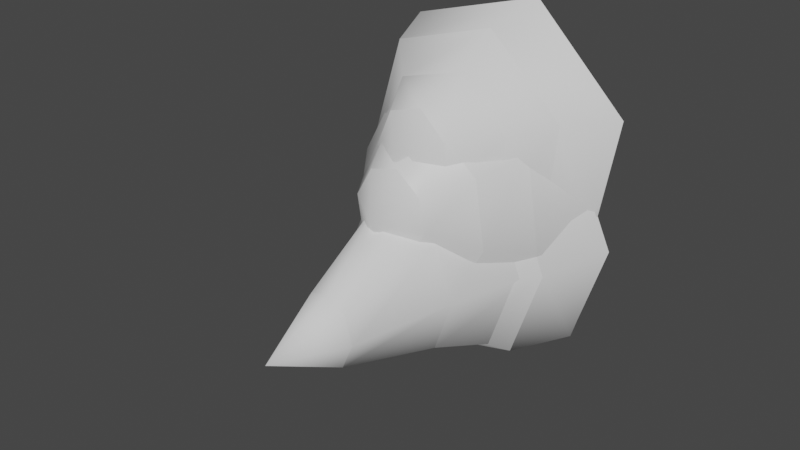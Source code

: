 # Source: fe_detail_02-05-fix.blend  (saved by Blender 3.0.42; exported with 4.5.12 LTS)
import bpy
from mathutils import Matrix  # noqa: F401  (used for matrix-valued properties, if any)

bpy.ops.wm.read_factory_settings(use_empty=True)
scene = bpy.context.scene
scene.name = 'Scene'

# ---- materials (node trees are filled in below, after node groups)
mat_material_001 = bpy.data.materials.new('Material.001')
mat_material_001.use_transparent_shadow = False

# ---- material node trees
mat_material_001.use_nodes = True; mat_material_001.node_tree.nodes.clear()
_N = mat_material_001.node_tree.nodes; _L = mat_material_001.node_tree.links
n0 = _N.new('ShaderNodeBsdfPrincipled'); n0.name = 'Principled BSDF'; n0.location = (10, 300)
n0.distribution = 'GGX'
n0.subsurface_method = 'RANDOM_WALK_SKIN'
n0.inputs[3].default_value = 1.45
n0.inputs[27].default_value = (0.0, 0.0, 0.0, 1.0)
n0.inputs[28].default_value = 1.0
n1 = _N.new('ShaderNodeOutputMaterial'); n1.name = 'Material Output'; n1.location = (300, 300)
_L.new(n0.outputs[0], n1.inputs[0])
n1.is_active_output = True

# ---- world
world_world = bpy.data.worlds.new('World'); scene.world = world_world
world_world.use_nodes = True; world_world.node_tree.nodes.clear()
_N = world_world.node_tree.nodes; _L = world_world.node_tree.links
n0 = _N.new('ShaderNodeOutputWorld'); n0.name = 'World Output'; n0.location = (300, 300)
n1 = _N.new('ShaderNodeBackground'); n1.name = 'Background'; n1.location = (10, 300)
n1.inputs[0].default_value = (0.05088, 0.05088, 0.05088, 1.0)
_L.new(n1.outputs[0], n0.inputs[0])
n0.is_active_output = True
world_world.color = (0.05088, 0.05088, 0.05088)
world_world.use_sun_shadow = False
world_world.sun_shadow_jitter_overblur = 0.0

# ---- meshes
me_0x0770df8c_gmdl = bpy.data.meshes.new('0x0770DF8C.gmdl')
me_0x0770df8c_gmdl.from_pydata([(0.009922, -0.4014, 0.07593), (0.06006, -0.3345, -0.02257), (0.09974, -0.3334, 0.05282), (-0.009977, -0.3363, -0.04026), (-0.06936, -0.3378, 0.01012), (-0.08329, -0.3382, 0.0962), (-0.04361, -0.3371, 0.1676), (0.02643, -0.3353, 0.1853), (0.08581, -0.3338, 0.1355), (0.06006, -0.3345, -0.02257), (0.1081, -0.2305, -0.1408), (0.1815, -0.2293, -0.001521), (0.09974, -0.3334, 0.05282), (-0.009977, -0.3363, -0.04026), (-0.02132, -0.2327, -0.1735), (-0.06936, -0.3378, 0.01012), (-0.1311, -0.2345, -0.08043), (-0.08329, -0.3382, 0.0962), (-0.1568, -0.2349, 0.08389), (-0.04361, -0.3371, 0.1676), (-0.08348, -0.2337, 0.2232), (0.02643, -0.3353, 0.1853), (0.04597, -0.2316, 0.2559), (0.08581, -0.3338, 0.1355), (0.1557, -0.2298, 0.1628), (0.1081, -0.2305, -0.1408), (0.1303, -0.1021, -0.251), (0.2382, -0.1012, -0.04608), (0.1815, -0.2293, -0.001521), (-0.02132, -0.2327, -0.1735), (-0.06007, -0.1036, -0.299), (-0.1311, -0.2345, -0.08043), (-0.2215, -0.1049, -0.1621), (-0.1568, -0.2349, 0.08389), (-0.2594, -0.1052, 0.07954), (-0.08348, -0.2337, 0.2232), (-0.1515, -0.1043, 0.2844), (0.04597, -0.2316, 0.2559), (0.0389, -0.1028, 0.3325), (0.1557, -0.2298, 0.1628), (0.2003, -0.1015, 0.1956), (0.2891, 0.06623, -0.07299), (0.1638, 0.06623, -0.3111), (0.03694, 0.1702, -0.2357), (0.1857, 0.1702, 0.04688), (-0.05751, 0.06623, -0.367), (-0.2451, 0.06623, -0.2079), (-0.1857, 0.1702, -0.04688), (-0.2891, 0.06623, 0.07299), (-0.1638, 0.06623, 0.3111), (-0.03694, 0.1702, 0.2357), (0.05751, 0.06623, 0.367), (0.2451, 0.06623, 0.2079), (2.269e-06, 0.2183, 4.712e-07), (0.1303, -0.1021, -0.251), (0.1638, 0.06623, -0.3111), (0.2891, 0.06623, -0.07299), (0.2382, -0.1012, -0.04608), (-0.06007, -0.1036, -0.299), (-0.05751, 0.06623, -0.367), (-0.2215, -0.1049, -0.1621), (-0.2451, 0.06623, -0.2079), (-0.2594, -0.1052, 0.07954), (-0.2891, 0.06623, 0.07299), (-0.1515, -0.1043, 0.2844), (-0.1638, 0.06623, 0.3111), (0.0389, -0.1028, 0.3325), (0.05751, 0.06623, 0.367), (0.2003, -0.1015, 0.1956), (0.2451, 0.06623, 0.2079)], [], [(0, 1, 2), (0, 3, 1), (0, 4, 3), (0, 5, 4), (0, 6, 5), (0, 7, 6), (0, 8, 7), (0, 2, 8), (10, 11, 9), (9, 11, 12), (14, 10, 13), (13, 10, 9), (14, 13, 16), (15, 16, 13), (16, 15, 18), (17, 18, 15), (18, 17, 20), (19, 20, 17), (22, 20, 21), (21, 20, 19), (24, 22, 23), (23, 22, 21), (11, 24, 12), (12, 24, 23), (26, 27, 25), (25, 27, 28), (30, 26, 29), (29, 26, 25), (30, 29, 32), (31, 32, 29), (32, 31, 34), (33, 34, 31), (34, 33, 36), (35, 36, 33), (36, 35, 38), (37, 38, 35), (38, 37, 40), (39, 40, 37), (27, 40, 28), (28, 40, 39), (43, 44, 42), (41, 42, 44), (42, 45, 43), (43, 45, 47), (45, 46, 47), (46, 48, 47), (50, 47, 49), (48, 49, 47), (49, 51, 50), (50, 51, 44), (51, 52, 44), (52, 41, 44), (44, 43, 53), (43, 47, 53), (47, 50, 53), (50, 44, 53), (56, 57, 55), (54, 55, 57), (59, 55, 58), (58, 55, 54), (61, 59, 60), (60, 59, 58), (63, 61, 62), (62, 61, 60), (65, 63, 64), (64, 63, 62), (65, 64, 67), (66, 67, 64), (67, 66, 69), (68, 69, 66), (69, 68, 56), (57, 56, 68)])
me_0x0770df8c_gmdl.polygons.foreach_set('use_smooth', [True] * 72)
_uv = me_0x0770df8c_gmdl.uv_layers.new(name='UVMap')
_uv.uv.foreach_set('vector', [0.4037, 0.5168, 0.4736, 0.4596, 0.4201, 0.4159, 0.4037, 0.5168, 0.4862, 0.5369, 0.4736, 0.4596, 0.4037, 0.5168, 0.4504, 0.6024, 0.4862, 0.5369, 0.4037, 0.5168, 0.3894, 0.6178, 0.4504, 0.6024, 0.4037, 0.5168, 0.3387, 0.574, 0.3894, 0.6178, 0.4037, 0.5168, 0.3261, 0.4967, 0.3387, 0.574, 0.4037, 0.5168, 0.3615, 0.4312, 0.3261, 0.4967, 0.4037, 0.5168, 0.4201, 0.4159, 0.3615, 0.4312, 0.5541, 0.3986, 0.4469, 0.3109, 0.4736, 0.4596, 0.4736, 0.4596, 0.4469, 0.3109, 0.4201, 0.4159, 0.5792, 0.5534, 0.5541, 0.3986, 0.4862, 0.5369, 0.4862, 0.5369, 0.5541, 0.3986, 0.4736, 0.4596, 0.5792, 0.5534, 0.4862, 0.5369, 0.5076, 0.6846, 0.4504, 0.6024, 0.5076, 0.6846, 0.4862, 0.5369, 0.5076, 0.6846, 0.4504, 0.6024, 0.3812, 0.7154, 0.3894, 0.6178, 0.3812, 0.7154, 0.4504, 0.6024, 0.3812, 0.7154, 0.3894, 0.6178, 0.2741, 0.6277, 0.3387, 0.574, 0.2741, 0.6277, 0.3894, 0.6178, 0.2489, 0.4729, 0.2741, 0.6277, 0.3261, 0.4967, 0.3261, 0.4967, 0.2741, 0.6277, 0.3387, 0.574, 0.3205, 0.3417, 0.2489, 0.4729, 0.3615, 0.4312, 0.3615, 0.4312, 0.2489, 0.4729, 0.3261, 0.4967, 0.4469, 0.3109, 0.3205, 0.3417, 0.4201, 0.4159, 0.4201, 0.4159, 0.3205, 0.3417, 0.3615, 0.4312, 0.6253, 0.3311, 0.4605, 0.1962, 0.5541, 0.3986, 0.5541, 0.3986, 0.4605, 0.1962, 0.4469, 0.3109, 0.664, 0.5692, 0.6253, 0.3311, 0.5792, 0.5534, 0.5792, 0.5534, 0.6253, 0.3311, 0.5541, 0.3986, 0.664, 0.5692, 0.5792, 0.5534, 0.5539, 0.7711, 0.5076, 0.6846, 0.5539, 0.7711, 0.5792, 0.5534, 0.5539, 0.7711, 0.5076, 0.6846, 0.3594, 0.8184, 0.3812, 0.7154, 0.3594, 0.8184, 0.5076, 0.6846, 0.3594, 0.8184, 0.3812, 0.7154, 0.1946, 0.6835, 0.2741, 0.6277, 0.1946, 0.6835, 0.3812, 0.7154, 0.1946, 0.6835, 0.2741, 0.6277, 0.1559, 0.4454, 0.2489, 0.4729, 0.1559, 0.4454, 0.2741, 0.6277, 0.1559, 0.4454, 0.2489, 0.4729, 0.2661, 0.2436, 0.3205, 0.3417, 0.2661, 0.2436, 0.2489, 0.4729, 0.4605, 0.1962, 0.2661, 0.2436, 0.4469, 0.3109, 0.4469, 0.3109, 0.2661, 0.2436, 0.3205, 0.3417, 0.8868, 0.2616, 0.9342, 0.1528, 0.9243, 0.2839, 0.962, 0.1974, 0.9243, 0.2839, 0.9342, 0.1528, 0.9243, 0.2839, 0.8577, 0.3042, 0.8868, 0.2616, 0.8868, 0.2616, 0.8577, 0.3042, 0.8157, 0.1889, 0.8577, 0.3042, 0.8012, 0.2464, 0.8157, 0.1889, 0.8012, 0.2464, 0.7879, 0.1444, 0.8157, 0.1889, 0.8632, 0.08018, 0.8157, 0.1889, 0.8257, 0.05788, 0.7879, 0.1444, 0.8257, 0.05788, 0.8157, 0.1889, 0.8257, 0.05788, 0.8923, 0.03759, 0.8632, 0.08018, 0.8632, 0.08018, 0.8923, 0.03759, 0.9342, 0.1528, 0.8923, 0.03759, 0.9488, 0.09538, 0.9342, 0.1528, 0.9488, 0.09538, 0.962, 0.1974, 0.9342, 0.1528, 0.9342, 0.1528, 0.8868, 0.2616, 0.875, 0.1709, 0.8868, 0.2616, 0.8157, 0.1889, 0.875, 0.1709, 0.8157, 0.1889, 0.8632, 0.08018, 0.875, 0.1709, 0.8632, 0.08018, 0.9342, 0.1528, 0.875, 0.1709, 0.4822, 0.06762, 0.4605, 0.1962, 0.7144, 0.2576, 0.6253, 0.3311, 0.7144, 0.2576, 0.4605, 0.1962, 0.7689, 0.593, 0.7144, 0.2576, 0.664, 0.5692, 0.664, 0.5692, 0.7144, 0.2576, 0.6253, 0.3311, 0.6138, 0.8774, 0.7689, 0.593, 0.5539, 0.7711, 0.5539, 0.7711, 0.7689, 0.593, 0.664, 0.5692, 0.3399, 0.9441, 0.6138, 0.8774, 0.3594, 0.8184, 0.3594, 0.8184, 0.6138, 0.8774, 0.5539, 0.7711, 0.1077, 0.7541, 0.3399, 0.9441, 0.1946, 0.6835, 0.1946, 0.6835, 0.3399, 0.9441, 0.3594, 0.8184, 0.1077, 0.7541, 0.1946, 0.6835, 0.05323, 0.4187, 0.1559, 0.4454, 0.05323, 0.4187, 0.1946, 0.6835, 0.05323, 0.4187, 0.1559, 0.4454, 0.2084, 0.1343, 0.2661, 0.2436, 0.2084, 0.1343, 0.1559, 0.4454, 0.2084, 0.1343, 0.2661, 0.2436, 0.4822, 0.06762, 0.4605, 0.1962, 0.4822, 0.06762, 0.2661, 0.2436])
me_0x0770df8c_gmdl.materials.append(mat_material_001)
me_0x0770df8c_gmdl.use_remesh_fix_poles = True
me_0x0770df8c_gmdl.use_remesh_preserve_attributes = False
me_0x0770df8c_gmdl.update()
me_fe_crystalm1_lt3_gmdl_002 = bpy.data.meshes.new('FE_crystalM1_Lt3.gmdl.002')
me_fe_crystalm1_lt3_gmdl_002.from_pydata([(0.01284, -0.7258, -0.111), (0.05416, -0.546, -0.1911), (0.08197, -0.5453, -0.127), (-0.008328, -0.5476, -0.2091), (-0.05762, -0.5489, -0.1617), (-0.06165, -0.549, -0.09284), (-0.02778, -0.5481, -0.03851), (0.02056, -0.5469, -0.0266), (0.06453, -0.5458, -0.06234), (0.05416, -0.546, -0.1911), (0.1138, -0.3079, -0.2373), (0.159, -0.3071, -0.1056), (0.08197, -0.5453, -0.127), (-0.008328, -0.5476, -0.2091), (-0.02266, -0.3101, -0.2741), (-0.05762, -0.5489, -0.1617), (-0.1254, -0.3118, -0.1782), (-0.06165, -0.549, -0.09284), (-0.12, -0.3117, -0.03396), (-0.02778, -0.5481, -0.03851), (-0.05117, -0.3106, 0.07392), (0.02056, -0.5469, -0.0266), (0.03059, -0.3092, 0.0962), (0.06453, -0.5458, -0.06234), (0.1112, -0.3079, 0.0295), (0.1138, -0.3079, -0.2373), (0.1681, -0.1019, -0.304), (0.2393, -0.1014, -0.0895), (0.159, -0.3071, -0.1056), (-0.02266, -0.3101, -0.2741), (-0.08443, -0.1039, -0.3631), (-0.1254, -0.3118, -0.1782), (-0.2613, -0.1053, -0.2042), (-0.12, -0.3117, -0.03396), (-0.2217, -0.105, 0.0294), (-0.05117, -0.3106, 0.07392), (-0.09614, -0.104, 0.2071), (0.03059, -0.3092, 0.0962), (0.02325, -0.1031, 0.2383), (0.1112, -0.3079, 0.0295), (0.1464, -0.1021, 0.1316), (0.322, 0.06623, -0.07461), (0.2431, 0.06623, -0.3381), (0.04814, 0.1702, -0.2671), (0.1797, 0.1702, 0.04114), (-0.09037, 0.06623, -0.4189), (-0.3244, 0.06623, -0.2172), (-0.1991, 0.1702, -0.05407), (-0.2652, 0.06623, 0.07191), (-0.1061, 0.06623, 0.2931), (-0.0288, 0.1702, 0.2148), (0.03363, 0.06623, 0.3323), (0.1874, 0.06623, 0.2017), (2.269e-06, 0.2183, 4.712e-07), (0.1681, -0.1019, -0.304), (0.2431, 0.06623, -0.3381), (0.322, 0.06623, -0.07461), (0.2393, -0.1014, -0.0895), (-0.08443, -0.1039, -0.3631), (-0.09037, 0.06623, -0.4189), (-0.2613, -0.1053, -0.2042), (-0.3244, 0.06623, -0.2172), (-0.2217, -0.105, 0.0294), (-0.2652, 0.06623, 0.07191), (-0.09614, -0.104, 0.2071), (-0.1061, 0.06623, 0.2931), (0.02325, -0.1031, 0.2383), (0.03363, 0.06623, 0.3323), (0.1464, -0.1021, 0.1316), (0.1874, 0.06623, 0.2017)], [], [(0, 1, 2), (0, 3, 1), (0, 4, 3), (0, 5, 4), (0, 6, 5), (0, 7, 6), (0, 8, 7), (0, 2, 8), (10, 11, 9), (9, 11, 12), (14, 10, 13), (13, 10, 9), (14, 13, 16), (15, 16, 13), (16, 15, 18), (17, 18, 15), (18, 17, 20), (19, 20, 17), (22, 20, 21), (21, 20, 19), (24, 22, 23), (23, 22, 21), (11, 24, 12), (12, 24, 23), (26, 27, 25), (25, 27, 28), (30, 26, 29), (29, 26, 25), (30, 29, 32), (31, 32, 29), (32, 31, 34), (33, 34, 31), (34, 33, 36), (35, 36, 33), (36, 35, 38), (37, 38, 35), (38, 37, 40), (39, 40, 37), (27, 40, 28), (28, 40, 39), (43, 44, 42), (41, 42, 44), (42, 45, 43), (43, 45, 47), (45, 46, 47), (46, 48, 47), (50, 47, 49), (48, 49, 47), (49, 51, 50), (50, 51, 44), (51, 52, 44), (52, 41, 44), (44, 43, 53), (43, 47, 53), (47, 50, 53), (50, 44, 53), (56, 57, 55), (54, 55, 57), (59, 55, 58), (58, 55, 54), (61, 59, 60), (60, 59, 58), (63, 61, 62), (62, 61, 60), (65, 63, 64), (64, 63, 62), (65, 64, 67), (66, 67, 64), (67, 66, 69), (68, 69, 66), (69, 68, 56), (57, 56, 68)])
me_fe_crystalm1_lt3_gmdl_002.polygons.foreach_set('use_smooth', [True] * 72)
_uv = me_fe_crystalm1_lt3_gmdl_002.uv_layers.new(name='UVMap')
_uv.uv.foreach_set('vector', [0.7331, -0.7183, 0.7348, -0.7197, 0.7335, -0.7208, 0.7331, -0.7183, 0.7351, -0.7178, 0.7348, -0.7197, 0.7331, -0.7183, 0.7343, -0.7162, 0.7351, -0.7178, 0.7331, -0.7183, 0.7328, -0.7159, 0.7343, -0.7162, 0.7331, -0.7183, 0.7315, -0.7169, 0.7328, -0.7159, 0.7331, -0.7183, 0.7312, -0.7188, 0.7315, -0.7169, 0.7331, -0.7183, 0.7321, -0.7204, 0.7312, -0.7188, 0.7331, -0.7183, 0.7335, -0.7208, 0.7321, -0.7204, 0.7368, -0.7212, 0.7342, -0.7233, 0.7348, -0.7197, 0.7348, -0.7197, 0.7342, -0.7233, 0.7335, -0.7208, 0.7374, -0.7174, 0.7368, -0.7212, 0.7351, -0.7178, 0.7351, -0.7178, 0.7368, -0.7212, 0.7348, -0.7197, 0.7374, -0.7174, 0.7351, -0.7178, 0.7357, -0.7142, 0.7343, -0.7162, 0.7357, -0.7142, 0.7351, -0.7178, 0.7357, -0.7142, 0.7343, -0.7162, 0.7326, -0.7135, 0.7328, -0.7159, 0.7326, -0.7135, 0.7343, -0.7162, 0.7326, -0.7135, 0.7328, -0.7159, 0.73, -0.7156, 0.7315, -0.7169, 0.73, -0.7156, 0.7328, -0.7159, 0.7294, -0.7194, 0.73, -0.7156, 0.7312, -0.7188, 0.7312, -0.7188, 0.73, -0.7156, 0.7315, -0.7169, 0.7311, -0.7226, 0.7294, -0.7194, 0.7321, -0.7204, 0.7321, -0.7204, 0.7294, -0.7194, 0.7312, -0.7188, 0.7342, -0.7233, 0.7311, -0.7226, 0.7335, -0.7208, 0.7335, -0.7208, 0.7311, -0.7226, 0.7321, -0.7204, 0.7385, -0.7228, 0.7345, -0.7261, 0.7368, -0.7212, 0.7368, -0.7212, 0.7345, -0.7261, 0.7342, -0.7233, 0.7395, -0.717, 0.7385, -0.7228, 0.7374, -0.7174, 0.7374, -0.7174, 0.7385, -0.7228, 0.7368, -0.7212, 0.7395, -0.717, 0.7374, -0.7174, 0.7368, -0.7121, 0.7357, -0.7142, 0.7368, -0.7121, 0.7374, -0.7174, 0.7368, -0.7121, 0.7357, -0.7142, 0.7321, -0.711, 0.7326, -0.7135, 0.7321, -0.711, 0.7357, -0.7142, 0.7321, -0.711, 0.7326, -0.7135, 0.728, -0.7143, 0.73, -0.7156, 0.728, -0.7143, 0.7326, -0.7135, 0.728, -0.7143, 0.73, -0.7156, 0.7271, -0.72, 0.7294, -0.7194, 0.7271, -0.72, 0.73, -0.7156, 0.7271, -0.72, 0.7294, -0.7194, 0.7298, -0.7249, 0.7311, -0.7226, 0.7298, -0.7249, 0.7294, -0.7194, 0.7345, -0.7261, 0.7298, -0.7249, 0.7342, -0.7233, 0.7342, -0.7233, 0.7298, -0.7249, 0.7311, -0.7226, 0.7449, -0.7245, 0.746, -0.7271, 0.7458, -0.724, 0.7467, -0.7261, 0.7458, -0.724, 0.746, -0.7271, 0.7458, -0.724, 0.7442, -0.7235, 0.7449, -0.7245, 0.7449, -0.7245, 0.7442, -0.7235, 0.7431, -0.7263, 0.7442, -0.7235, 0.7428, -0.7249, 0.7431, -0.7263, 0.7428, -0.7249, 0.7425, -0.7274, 0.7431, -0.7263, 0.7443, -0.7289, 0.7431, -0.7263, 0.7434, -0.7295, 0.7425, -0.7274, 0.7434, -0.7295, 0.7431, -0.7263, 0.7434, -0.7295, 0.745, -0.7299, 0.7443, -0.7289, 0.7443, -0.7289, 0.745, -0.7299, 0.746, -0.7271, 0.745, -0.7299, 0.7464, -0.7285, 0.746, -0.7271, 0.7464, -0.7285, 0.7467, -0.7261, 0.746, -0.7271, 0.746, -0.7271, 0.7449, -0.7245, 0.7446, -0.7267, 0.7449, -0.7245, 0.7431, -0.7263, 0.7446, -0.7267, 0.7431, -0.7263, 0.7443, -0.7289, 0.7446, -0.7267, 0.7443, -0.7289, 0.746, -0.7271, 0.7446, -0.7267, 0.735, -0.7292, 0.7345, -0.7261, 0.7407, -0.7246, 0.7385, -0.7228, 0.7407, -0.7246, 0.7345, -0.7261, 0.742, -0.7165, 0.7407, -0.7246, 0.7395, -0.717, 0.7395, -0.717, 0.7407, -0.7246, 0.7385, -0.7228, 0.7382, -0.7095, 0.742, -0.7165, 0.7368, -0.7121, 0.7368, -0.7121, 0.742, -0.7165, 0.7395, -0.717, 0.7316, -0.7079, 0.7382, -0.7095, 0.7321, -0.711, 0.7321, -0.711, 0.7382, -0.7095, 0.7368, -0.7121, 0.7259, -0.7125, 0.7316, -0.7079, 0.728, -0.7143, 0.728, -0.7143, 0.7316, -0.7079, 0.7321, -0.711, 0.7259, -0.7125, 0.728, -0.7143, 0.7246, -0.7207, 0.7271, -0.72, 0.7246, -0.7207, 0.728, -0.7143, 0.7246, -0.7207, 0.7271, -0.72, 0.7284, -0.7276, 0.7298, -0.7249, 0.7284, -0.7276, 0.7271, -0.72, 0.7284, -0.7276, 0.7298, -0.7249, 0.735, -0.7292, 0.7345, -0.7261, 0.735, -0.7292, 0.7298, -0.7249])
me_fe_crystalm1_lt3_gmdl_002.use_remesh_fix_poles = True
me_fe_crystalm1_lt3_gmdl_002.use_remesh_preserve_attributes = False
me_fe_crystalm1_lt3_gmdl_002.update()
me_fe_volcanom1_mp_gmdl = bpy.data.meshes.new('FE_volcanoM1_Mp.gmdl')
me_fe_volcanom1_mp_gmdl.from_pydata([(0.01171, -0.3293, 0.173), (0.05615, -0.2622, 0.06214), (0.1003, -0.2609, 0.1423), (-0.006245, -0.2641, 0.04651), (-0.06282, -0.2659, 0.09496), (-0.08605, -0.2666, 0.1918), (-0.04935, -0.2655, 0.2773), (0.03088, -0.263, 0.3016), (0.09487, -0.2611, 0.2378), (0.05615, -0.2622, 0.06214), (0.08475, -0.1587, -0.06669), (0.1685, -0.1571, 0.0618), (0.1003, -0.2609, 0.1423), (-0.006245, -0.2641, 0.04651), (-0.01368, -0.1606, -0.09478), (-0.06282, -0.2659, 0.09496), (-0.1075, -0.1624, -0.01278), (-0.08605, -0.2666, 0.1918), (-0.1606, -0.1635, 0.1516), (-0.04935, -0.2655, 0.2773), (-0.1011, -0.1623, 0.3145), (0.03088, -0.263, 0.3016), (0.05739, -0.1592, 0.3588), (0.09487, -0.2611, 0.2378), (0.1765, -0.1569, 0.2393), (0.08475, -0.1587, -0.06669), (0.08844, -0.05021, -0.2001), (0.2138, -0.04905, -0.01054), (0.1685, -0.1571, 0.0618), (-0.01368, -0.1606, -0.09478), (-0.03482, -0.05135, -0.2425), (-0.1075, -0.1624, -0.01278), (-0.1675, -0.05259, -0.1198), (-0.1606, -0.1635, 0.1516), (-0.2713, -0.05355, 0.1161), (-0.1011, -0.1623, 0.3145), (-0.2007, -0.0529, 0.3533), (0.05739, -0.1592, 0.3588), (0.05355, -0.05054, 0.4288), (0.1765, -0.1569, 0.2393), (0.2413, -0.0488, 0.2477), (0.2706, 0.07501, -0.07456), (0.1064, 0.07501, -0.3135), (0.02612, 0.1702, -0.2106), (0.1809, 0.1702, 0.05608), (-0.03349, 0.07501, -0.3655), (-0.1897, 0.07501, -0.2113), (-0.1637, 0.1702, -0.03793), (-0.327, 0.07501, 0.08347), (-0.2423, 0.07501, 0.3814), (-0.04329, 0.1702, 0.2713), (0.08981, 0.07501, 0.4757), (0.3256, 0.07501, 0.2437), (2.269e-06, 0.2183, 4.712e-07), (0.08844, -0.05021, -0.2001), (0.1064, 0.07501, -0.3135), (0.2706, 0.07501, -0.07456), (0.2138, -0.04905, -0.01054), (-0.03482, -0.05135, -0.2425), (-0.03349, 0.07501, -0.3655), (-0.1675, -0.05259, -0.1198), (-0.1897, 0.07501, -0.2113), (-0.2713, -0.05355, 0.1161), (-0.327, 0.07501, 0.08347), (-0.2007, -0.0529, 0.3533), (-0.2423, 0.07501, 0.3814), (0.05355, -0.05054, 0.4288), (0.08981, 0.07501, 0.4757), (0.2413, -0.0488, 0.2477), (0.3256, 0.07501, 0.2437)], [], [(0, 1, 2), (0, 3, 1), (0, 4, 3), (0, 5, 4), (0, 6, 5), (0, 7, 6), (0, 8, 7), (0, 2, 8), (10, 11, 9), (9, 11, 12), (14, 10, 13), (13, 10, 9), (14, 13, 16), (15, 16, 13), (16, 15, 18), (17, 18, 15), (18, 17, 20), (19, 20, 17), (22, 20, 21), (21, 20, 19), (24, 22, 23), (23, 22, 21), (11, 24, 12), (12, 24, 23), (26, 27, 25), (25, 27, 28), (30, 26, 29), (29, 26, 25), (30, 29, 32), (31, 32, 29), (32, 31, 34), (33, 34, 31), (34, 33, 36), (35, 36, 33), (36, 35, 38), (37, 38, 35), (38, 37, 40), (39, 40, 37), (27, 40, 28), (28, 40, 39), (43, 44, 42), (41, 42, 44), (42, 45, 43), (43, 45, 47), (45, 46, 47), (46, 48, 47), (50, 47, 49), (48, 49, 47), (49, 51, 50), (50, 51, 44), (51, 52, 44), (52, 41, 44), (44, 43, 53), (43, 47, 53), (47, 50, 53), (50, 44, 53), (56, 57, 55), (54, 55, 57), (59, 55, 58), (58, 55, 54), (61, 59, 60), (60, 59, 58), (63, 61, 62), (62, 61, 60), (65, 63, 64), (64, 63, 62), (65, 64, 67), (66, 67, 64), (67, 66, 69), (68, 69, 66), (69, 68, 56), (57, 56, 68)])
me_fe_volcanom1_mp_gmdl.polygons.foreach_set('use_smooth', [True] * 72)
_uv = me_fe_volcanom1_mp_gmdl.uv_layers.new(name='UVMap')
_uv.uv.foreach_set('vector', [0.09534, -0.8913, 0.1016, -0.8964, 0.0968, -0.9003, 0.09534, -0.8913, 0.1027, -0.8895, 0.1016, -0.8964, 0.09534, -0.8913, 0.09951, -0.8837, 0.1027, -0.8895, 0.09534, -0.8913, 0.09405, -0.8823, 0.09951, -0.8837, 0.09534, -0.8913, 0.08952, -0.8862, 0.09405, -0.8823, 0.09534, -0.8913, 0.0884, -0.8931, 0.08952, -0.8862, 0.09534, -0.8913, 0.09156, -0.899, 0.0884, -0.8931, 0.09534, -0.8913, 0.0968, -0.9003, 0.09156, -0.899, 0.1088, -0.9019, 0.0992, -0.9097, 0.1016, -0.8964, 0.1016, -0.8964, 0.0992, -0.9097, 0.0968, -0.9003, 0.111, -0.888, 0.1088, -0.9019, 0.1027, -0.8895, 0.1027, -0.8895, 0.1088, -0.9019, 0.1016, -0.8964, 0.111, -0.888, 0.1027, -0.8895, 0.1046, -0.8763, 0.09951, -0.8837, 0.1046, -0.8763, 0.1027, -0.8895, 0.1046, -0.8763, 0.09951, -0.8837, 0.09333, -0.8736, 0.09405, -0.8823, 0.09333, -0.8736, 0.09951, -0.8837, 0.09333, -0.8736, 0.09405, -0.8823, 0.08375, -0.8814, 0.08952, -0.8862, 0.08375, -0.8814, 0.09405, -0.8823, 0.0815, -0.8952, 0.08375, -0.8814, 0.0884, -0.8931, 0.0884, -0.8931, 0.08375, -0.8814, 0.08952, -0.8862, 0.0879, -0.907, 0.0815, -0.8952, 0.09156, -0.899, 0.09156, -0.899, 0.0815, -0.8952, 0.0884, -0.8931, 0.0992, -0.9097, 0.0879, -0.907, 0.0968, -0.9003, 0.0968, -0.9003, 0.0879, -0.907, 0.09156, -0.899, 0.1151, -0.9079, 0.1004, -0.92, 0.1088, -0.9019, 0.1088, -0.9019, 0.1004, -0.92, 0.0992, -0.9097, 0.1186, -0.8866, 0.1151, -0.9079, 0.111, -0.888, 0.111, -0.888, 0.1151, -0.9079, 0.1088, -0.9019, 0.1186, -0.8866, 0.111, -0.888, 0.1088, -0.8686, 0.1046, -0.8763, 0.1088, -0.8686, 0.111, -0.888, 0.1088, -0.8686, 0.1046, -0.8763, 0.09138, -0.8643, 0.09333, -0.8736, 0.09138, -0.8643, 0.1046, -0.8763, 0.09138, -0.8643, 0.09333, -0.8736, 0.07665, -0.8764, 0.08375, -0.8814, 0.07665, -0.8764, 0.09333, -0.8736, 0.07665, -0.8764, 0.08375, -0.8814, 0.07319, -0.8977, 0.0815, -0.8952, 0.07319, -0.8977, 0.08375, -0.8814, 0.07319, -0.8977, 0.0815, -0.8952, 0.08303, -0.9157, 0.0879, -0.907, 0.08303, -0.9157, 0.0815, -0.8952, 0.1004, -0.92, 0.08303, -0.9157, 0.0992, -0.9097, 0.0992, -0.9097, 0.08303, -0.9157, 0.0879, -0.907, 0.1385, -0.9141, 0.1428, -0.9238, 0.1419, -0.9121, 0.1452, -0.9199, 0.1419, -0.9121, 0.1428, -0.9238, 0.1419, -0.9121, 0.1359, -0.9103, 0.1385, -0.9141, 0.1385, -0.9141, 0.1359, -0.9103, 0.1322, -0.9206, 0.1359, -0.9103, 0.1309, -0.9155, 0.1322, -0.9206, 0.1309, -0.9155, 0.1297, -0.9246, 0.1322, -0.9206, 0.1364, -0.9303, 0.1322, -0.9206, 0.133, -0.9323, 0.1297, -0.9246, 0.133, -0.9323, 0.1322, -0.9206, 0.133, -0.9323, 0.139, -0.9341, 0.1364, -0.9303, 0.1364, -0.9303, 0.139, -0.9341, 0.1428, -0.9238, 0.139, -0.9341, 0.1441, -0.929, 0.1428, -0.9238, 0.1441, -0.929, 0.1452, -0.9199, 0.1428, -0.9238, 0.1428, -0.9238, 0.1385, -0.9141, 0.1375, -0.9222, 0.1385, -0.9141, 0.1322, -0.9206, 0.1375, -0.9222, 0.1322, -0.9206, 0.1364, -0.9303, 0.1375, -0.9222, 0.1364, -0.9303, 0.1428, -0.9238, 0.1375, -0.9222, 0.1024, -0.9315, 0.1004, -0.92, 0.1231, -0.9145, 0.1151, -0.9079, 0.1231, -0.9145, 0.1004, -0.92, 0.128, -0.8845, 0.1231, -0.9145, 0.1186, -0.8866, 0.1186, -0.8866, 0.1231, -0.9145, 0.1151, -0.9079, 0.1141, -0.8591, 0.128, -0.8845, 0.1088, -0.8686, 0.1088, -0.8686, 0.128, -0.8845, 0.1186, -0.8866, 0.08963, -0.8531, 0.1141, -0.8591, 0.09138, -0.8643, 0.09138, -0.8643, 0.1141, -0.8591, 0.1088, -0.8686, 0.06888, -0.8701, 0.08963, -0.8531, 0.07665, -0.8764, 0.07665, -0.8764, 0.08963, -0.8531, 0.09138, -0.8643, 0.06888, -0.8701, 0.07665, -0.8764, 0.06401, -0.9001, 0.07319, -0.8977, 0.06401, -0.9001, 0.07665, -0.8764, 0.06401, -0.9001, 0.07319, -0.8977, 0.07788, -0.9255, 0.08303, -0.9157, 0.07788, -0.9255, 0.07319, -0.8977, 0.07788, -0.9255, 0.08303, -0.9157, 0.1024, -0.9315, 0.1004, -0.92, 0.1024, -0.9315, 0.08303, -0.9157])
me_fe_volcanom1_mp_gmdl.use_remesh_fix_poles = True
me_fe_volcanom1_mp_gmdl.use_remesh_preserve_attributes = False
me_fe_volcanom1_mp_gmdl.update()
me_fe_crystalm1_lt3_gmdl_001 = bpy.data.meshes.new('FE_crystalM1_Lt3.gmdl.001')
me_fe_crystalm1_lt3_gmdl_001.from_pydata([(0.01284, -0.6287, -0.1111), (0.0553, -0.4488, -0.1932), (0.08379, -0.4481, -0.1276), (-0.008738, -0.4505, -0.2117), (-0.05925, -0.4518, -0.1632), (-0.06339, -0.4519, -0.09257), (-0.02867, -0.451, -0.03689), (0.02087, -0.4497, -0.02469), (0.06593, -0.4486, -0.06132), (0.0553, -0.4488, -0.1932), (0.1164, -0.231, -0.2416), (0.1627, -0.2303, -0.1066), (0.08379, -0.4481, -0.1276), (-0.008738, -0.4505, -0.2117), (-0.02348, -0.2333, -0.2793), (-0.05925, -0.4518, -0.1632), (-0.1288, -0.2351, -0.181), (-0.06339, -0.4519, -0.09257), (-0.1232, -0.235, -0.03318), (-0.02867, -0.451, -0.03689), (-0.0527, -0.2338, 0.07737), (0.02087, -0.4497, -0.02469), (0.03108, -0.2324, 0.1002), (0.06593, -0.4486, -0.06132), (0.1137, -0.2311, 0.03186), (0.1164, -0.231, -0.2416), (0.1798, -0.1017, -0.3221), (0.2556, -0.1011, -0.09361), (0.1627, -0.2303, -0.1066), (-0.02348, -0.2333, -0.2793), (-0.08933, -0.1038, -0.3851), (-0.1288, -0.2351, -0.181), (-0.2778, -0.1053, -0.2158), (-0.1232, -0.235, -0.03318), (-0.2356, -0.105, 0.03308), (-0.0527, -0.2338, 0.07737), (-0.1018, -0.1039, 0.2225), (0.03108, -0.2324, 0.1002), (0.02541, -0.1029, 0.2557), (0.1137, -0.2311, 0.03186), (0.1566, -0.1019, 0.142), (0.322, 0.06623, -0.07461), (0.2431, 0.06623, -0.3381), (0.04814, 0.1702, -0.2671), (0.1797, 0.1702, 0.04114), (-0.09037, 0.06623, -0.4189), (-0.3244, 0.06623, -0.2172), (-0.1991, 0.1702, -0.05407), (-0.2652, 0.06623, 0.07191), (-0.1061, 0.06623, 0.2931), (-0.0288, 0.1702, 0.2148), (0.03363, 0.06623, 0.3323), (0.1874, 0.06623, 0.2017), (2.269e-06, 0.2183, 4.712e-07), (0.1798, -0.1017, -0.3221), (0.2431, 0.06623, -0.3381), (0.322, 0.06623, -0.07461), (0.2556, -0.1011, -0.09361), (-0.08933, -0.1038, -0.3851), (-0.09037, 0.06623, -0.4189), (-0.2778, -0.1053, -0.2158), (-0.3244, 0.06623, -0.2172), (-0.2356, -0.105, 0.03308), (-0.2652, 0.06623, 0.07191), (-0.1018, -0.1039, 0.2225), (-0.1061, 0.06623, 0.2931), (0.02541, -0.1029, 0.2557), (0.03363, 0.06623, 0.3323), (0.1566, -0.1019, 0.142), (0.1874, 0.06623, 0.2017)], [], [(0, 1, 2), (0, 3, 1), (0, 4, 3), (0, 5, 4), (0, 6, 5), (0, 7, 6), (0, 8, 7), (0, 2, 8), (10, 11, 9), (9, 11, 12), (14, 10, 13), (13, 10, 9), (14, 13, 16), (15, 16, 13), (16, 15, 18), (17, 18, 15), (18, 17, 20), (19, 20, 17), (22, 20, 21), (21, 20, 19), (24, 22, 23), (23, 22, 21), (11, 24, 12), (12, 24, 23), (26, 27, 25), (25, 27, 28), (30, 26, 29), (29, 26, 25), (30, 29, 32), (31, 32, 29), (32, 31, 34), (33, 34, 31), (34, 33, 36), (35, 36, 33), (36, 35, 38), (37, 38, 35), (38, 37, 40), (39, 40, 37), (27, 40, 28), (28, 40, 39), (43, 44, 42), (41, 42, 44), (42, 45, 43), (43, 45, 47), (45, 46, 47), (46, 48, 47), (50, 47, 49), (48, 49, 47), (49, 51, 50), (50, 51, 44), (51, 52, 44), (52, 41, 44), (44, 43, 53), (43, 47, 53), (47, 50, 53), (50, 44, 53), (56, 57, 55), (54, 55, 57), (59, 55, 58), (58, 55, 54), (61, 59, 60), (60, 59, 58), (63, 61, 62), (62, 61, 60), (65, 63, 64), (64, 63, 62), (65, 64, 67), (66, 67, 64), (67, 66, 69), (68, 69, 66), (69, 68, 56), (57, 56, 68)])
me_fe_crystalm1_lt3_gmdl_001.polygons.foreach_set('use_smooth', [True] * 72)
_uv = me_fe_crystalm1_lt3_gmdl_001.uv_layers.new(name='UVMap')
_uv.uv.foreach_set('vector', [0.6469, -0.714, 0.6492, -0.7159, 0.6475, -0.7173, 0.6469, -0.714, 0.6496, -0.7134, 0.6492, -0.7159, 0.6469, -0.714, 0.6485, -0.7112, 0.6496, -0.7134, 0.6469, -0.714, 0.6465, -0.7107, 0.6485, -0.7112, 0.6469, -0.714, 0.6448, -0.7122, 0.6465, -0.7107, 0.6469, -0.714, 0.6444, -0.7147, 0.6448, -0.7122, 0.6469, -0.714, 0.6456, -0.7168, 0.6444, -0.7147, 0.6469, -0.714, 0.6475, -0.7173, 0.6456, -0.7168, 0.6519, -0.7179, 0.6484, -0.7208, 0.6492, -0.7159, 0.6492, -0.7159, 0.6484, -0.7208, 0.6475, -0.7173, 0.6527, -0.7128, 0.6519, -0.7179, 0.6496, -0.7134, 0.6496, -0.7134, 0.6519, -0.7179, 0.6492, -0.7159, 0.6527, -0.7128, 0.6496, -0.7134, 0.6503, -0.7086, 0.6485, -0.7112, 0.6503, -0.7086, 0.6496, -0.7134, 0.6503, -0.7086, 0.6485, -0.7112, 0.6462, -0.7075, 0.6465, -0.7107, 0.6462, -0.7075, 0.6485, -0.7112, 0.6462, -0.7075, 0.6465, -0.7107, 0.6427, -0.7104, 0.6448, -0.7122, 0.6427, -0.7104, 0.6465, -0.7107, 0.6419, -0.7155, 0.6427, -0.7104, 0.6444, -0.7147, 0.6444, -0.7147, 0.6427, -0.7104, 0.6448, -0.7122, 0.6442, -0.7198, 0.6419, -0.7155, 0.6456, -0.7168, 0.6456, -0.7168, 0.6419, -0.7155, 0.6444, -0.7147, 0.6484, -0.7208, 0.6442, -0.7198, 0.6475, -0.7173, 0.6475, -0.7173, 0.6442, -0.7198, 0.6456, -0.7168, 0.6542, -0.7201, 0.6488, -0.7245, 0.6519, -0.7179, 0.6519, -0.7179, 0.6488, -0.7245, 0.6484, -0.7208, 0.6555, -0.7123, 0.6542, -0.7201, 0.6527, -0.7128, 0.6527, -0.7128, 0.6542, -0.7201, 0.6519, -0.7179, 0.6555, -0.7123, 0.6527, -0.7128, 0.6519, -0.7057, 0.6503, -0.7086, 0.6519, -0.7057, 0.6527, -0.7128, 0.6519, -0.7057, 0.6503, -0.7086, 0.6455, -0.7042, 0.6462, -0.7075, 0.6455, -0.7042, 0.6503, -0.7086, 0.6455, -0.7042, 0.6462, -0.7075, 0.6401, -0.7086, 0.6427, -0.7104, 0.6401, -0.7086, 0.6462, -0.7075, 0.6401, -0.7086, 0.6427, -0.7104, 0.6388, -0.7164, 0.6419, -0.7155, 0.6388, -0.7164, 0.6427, -0.7104, 0.6388, -0.7164, 0.6419, -0.7155, 0.6424, -0.723, 0.6442, -0.7198, 0.6424, -0.723, 0.6419, -0.7155, 0.6488, -0.7245, 0.6424, -0.723, 0.6484, -0.7208, 0.6484, -0.7208, 0.6424, -0.723, 0.6442, -0.7198, 0.6627, -0.7224, 0.6643, -0.7259, 0.664, -0.7217, 0.6652, -0.7245, 0.664, -0.7217, 0.6643, -0.7259, 0.664, -0.7217, 0.6618, -0.721, 0.6627, -0.7224, 0.6627, -0.7224, 0.6618, -0.721, 0.6604, -0.7248, 0.6618, -0.721, 0.6599, -0.7229, 0.6604, -0.7248, 0.6599, -0.7229, 0.6595, -0.7262, 0.6604, -0.7248, 0.662, -0.7283, 0.6604, -0.7248, 0.6607, -0.729, 0.6595, -0.7262, 0.6607, -0.729, 0.6604, -0.7248, 0.6607, -0.729, 0.6629, -0.7297, 0.662, -0.7283, 0.662, -0.7283, 0.6629, -0.7297, 0.6643, -0.7259, 0.6629, -0.7297, 0.6648, -0.7278, 0.6643, -0.7259, 0.6648, -0.7278, 0.6652, -0.7245, 0.6643, -0.7259, 0.6643, -0.7259, 0.6627, -0.7224, 0.6624, -0.7254, 0.6627, -0.7224, 0.6604, -0.7248, 0.6624, -0.7254, 0.6604, -0.7248, 0.662, -0.7283, 0.6624, -0.7254, 0.662, -0.7283, 0.6643, -0.7259, 0.6624, -0.7254, 0.6495, -0.7287, 0.6488, -0.7245, 0.6571, -0.7225, 0.6542, -0.7201, 0.6571, -0.7225, 0.6488, -0.7245, 0.6589, -0.7115, 0.6571, -0.7225, 0.6555, -0.7123, 0.6555, -0.7123, 0.6571, -0.7225, 0.6542, -0.7201, 0.6538, -0.7022, 0.6589, -0.7115, 0.6519, -0.7057, 0.6519, -0.7057, 0.6589, -0.7115, 0.6555, -0.7123, 0.6449, -0.7001, 0.6538, -0.7022, 0.6455, -0.7042, 0.6455, -0.7042, 0.6538, -0.7022, 0.6519, -0.7057, 0.6373, -0.7063, 0.6449, -0.7001, 0.6401, -0.7086, 0.6401, -0.7086, 0.6449, -0.7001, 0.6455, -0.7042, 0.6373, -0.7063, 0.6401, -0.7086, 0.6355, -0.7172, 0.6388, -0.7164, 0.6355, -0.7172, 0.6401, -0.7086, 0.6355, -0.7172, 0.6388, -0.7164, 0.6406, -0.7265, 0.6424, -0.723, 0.6406, -0.7265, 0.6388, -0.7164, 0.6406, -0.7265, 0.6424, -0.723, 0.6495, -0.7287, 0.6488, -0.7245, 0.6495, -0.7287, 0.6424, -0.723])
me_fe_crystalm1_lt3_gmdl_001.use_remesh_fix_poles = True
me_fe_crystalm1_lt3_gmdl_001.use_remesh_preserve_attributes = False
me_fe_crystalm1_lt3_gmdl_001.update()
me_fe_crystalm1_lt3_gmdl = bpy.data.meshes.new('FE_crystalM1_Lt3.gmdl')
me_fe_crystalm1_lt3_gmdl.from_pydata([(0.01457, -0.7269, -0.1248), (0.06247, -0.5183, -0.2217), (0.0965, -0.5171, -0.1459), (-0.01218, -0.5204, -0.2423), (-0.07017, -0.5217, -0.1852), (-0.07399, -0.5215, -0.1031), (-0.03287, -0.5201, -0.03893), (0.02485, -0.5185, -0.02546), (0.07668, -0.5173, -0.06865), (0.06247, -0.5183, -0.2217), (0.1324, -0.2655, -0.28), (0.1881, -0.2638, -0.1237), (0.0965, -0.5171, -0.1459), (-0.01218, -0.5204, -0.2423), (-0.03057, -0.2685, -0.3217), (-0.07017, -0.5217, -0.1852), (-0.1515, -0.2702, -0.2061), (-0.07399, -0.5215, -0.1031), (-0.143, -0.2693, -0.03443), (-0.03287, -0.5201, -0.03893), (-0.05948, -0.2672, 0.09301), (0.02485, -0.5185, -0.02546), (0.03817, -0.2654, 0.1183), (0.07668, -0.5173, -0.06865), (0.1332, -0.2641, 0.03777), (0.1324, -0.2655, -0.28), (0.2047, -0.1155, -0.3751), (0.2961, -0.1135, -0.1107), (0.1881, -0.2638, -0.1237), (-0.03057, -0.2685, -0.3217), (-0.1087, -0.1187, -0.4444), (-0.1515, -0.2702, -0.2061), (-0.3253, -0.1198, -0.2451), (-0.143, -0.2693, -0.03443), (-0.2728, -0.118, 0.04345), (-0.05948, -0.2672, 0.09301), (-0.1147, -0.1156, 0.2616), (0.03817, -0.2654, 0.1183), (0.03359, -0.1141, 0.2984), (0.1332, -0.2641, 0.03777), (0.1844, -0.1133, 0.1644), (0.3732, 0.08107, -0.09042), (0.2779, 0.07958, -0.3954), (0.05223, 0.2005, -0.3107), (0.2095, 0.2023, 0.04551), (-0.1107, 0.0787, -0.4846), (-0.3798, 0.07944, -0.2469), (-0.232, 0.2013, -0.05976), (-0.3069, 0.08105, 0.08809), (-0.1189, 0.08243, 0.3428), (-0.03036, 0.203, 0.2502), (0.04397, 0.08283, 0.3864), (0.2208, 0.08235, 0.2324), (2.678e-06, 0.2577, 5.563e-07), (0.2047, -0.1155, -0.3751), (0.2779, 0.07958, -0.3954), (0.3732, 0.08107, -0.09042), (0.2961, -0.1135, -0.1107), (-0.1087, -0.1187, -0.4444), (-0.1107, 0.0787, -0.4846), (-0.3253, -0.1198, -0.2451), (-0.3798, 0.07944, -0.2469), (-0.2728, -0.118, 0.04345), (-0.3069, 0.08105, 0.08809), (-0.1147, -0.1156, 0.2616), (-0.1189, 0.08243, 0.3428), (0.03359, -0.1141, 0.2984), (0.04397, 0.08283, 0.3864), (0.1844, -0.1133, 0.1644), (0.2208, 0.08235, 0.2324)], [], [(0, 1, 2), (0, 3, 1), (0, 4, 3), (0, 5, 4), (0, 6, 5), (0, 7, 6), (0, 8, 7), (0, 2, 8), (10, 11, 9), (9, 11, 12), (14, 10, 13), (13, 10, 9), (14, 13, 16), (15, 16, 13), (16, 15, 18), (17, 18, 15), (18, 17, 20), (19, 20, 17), (22, 20, 21), (21, 20, 19), (24, 22, 23), (23, 22, 21), (11, 24, 12), (12, 24, 23), (26, 27, 25), (25, 27, 28), (30, 26, 29), (29, 26, 25), (30, 29, 32), (31, 32, 29), (32, 31, 34), (33, 34, 31), (34, 33, 36), (35, 36, 33), (36, 35, 38), (37, 38, 35), (38, 37, 40), (39, 40, 37), (27, 40, 28), (28, 40, 39), (43, 44, 42), (41, 42, 44), (42, 45, 43), (43, 45, 47), (45, 46, 47), (46, 48, 47), (50, 47, 49), (48, 49, 47), (49, 51, 50), (50, 51, 44), (51, 52, 44), (52, 41, 44), (44, 43, 53), (43, 47, 53), (47, 50, 53), (50, 44, 53), (56, 57, 55), (54, 55, 57), (59, 55, 58), (58, 55, 54), (61, 59, 60), (60, 59, 58), (63, 61, 62), (62, 61, 60), (65, 63, 64), (64, 63, 62), (65, 64, 67), (66, 67, 64), (67, 66, 69), (68, 69, 66), (69, 68, 56), (57, 56, 68)])
me_fe_crystalm1_lt3_gmdl.polygons.foreach_set('use_smooth', [True] * 72)
_uv = me_fe_crystalm1_lt3_gmdl.uv_layers.new(name='UVMap')
_uv.uv.foreach_set('vector', [0.0354, -0.01586, 0.03768, -0.01773, 0.03593, -0.01917, 0.0354, -0.01586, 0.03809, -0.01521, 0.03768, -0.01773, 0.0354, -0.01586, 0.03692, -0.01307, 0.03809, -0.01521, 0.0354, -0.01586, 0.03493, -0.01256, 0.03692, -0.01307, 0.0354, -0.01586, 0.03327, -0.01399, 0.03493, -0.01256, 0.0354, -0.01586, 0.03286, -0.01652, 0.03327, -0.01399, 0.0354, -0.01586, 0.03401, -0.01866, 0.03286, -0.01652, 0.0354, -0.01586, 0.03593, -0.01917, 0.03401, -0.01866, 0.04031, -0.01973, 0.03681, -0.0226, 0.03768, -0.01773, 0.03768, -0.01773, 0.03681, -0.0226, 0.03593, -0.01917, 0.04114, -0.01467, 0.04031, -0.01973, 0.03809, -0.01521, 0.03809, -0.01521, 0.04031, -0.01973, 0.03768, -0.01773, 0.04114, -0.01467, 0.03809, -0.01521, 0.03879, -0.01038, 0.03692, -0.01307, 0.03879, -0.01038, 0.03809, -0.01521, 0.03879, -0.01038, 0.03692, -0.01307, 0.03466, -0.009371, 0.03493, -0.01256, 0.03466, -0.009371, 0.03692, -0.01307, 0.03466, -0.009371, 0.03493, -0.01256, 0.03116, -0.01224, 0.03327, -0.01399, 0.03116, -0.01224, 0.03493, -0.01256, 0.03033, -0.0173, 0.03116, -0.01224, 0.03286, -0.01652, 0.03286, -0.01652, 0.03116, -0.01224, 0.03327, -0.01399, 0.03268, -0.02159, 0.03033, -0.0173, 0.03401, -0.01866, 0.03401, -0.01866, 0.03033, -0.0173, 0.03286, -0.01652, 0.03681, -0.0226, 0.03268, -0.02159, 0.03593, -0.01917, 0.03593, -0.01917, 0.03268, -0.02159, 0.03401, -0.01866, 0.04264, -0.02194, 0.03725, -0.02635, 0.04031, -0.01973, 0.04031, -0.01973, 0.03725, -0.02635, 0.03681, -0.0226, 0.04391, -0.01415, 0.04264, -0.02194, 0.04114, -0.01467, 0.04114, -0.01467, 0.04264, -0.02194, 0.04031, -0.01973, 0.04391, -0.01415, 0.04114, -0.01467, 0.04031, -0.00755, 0.03879, -0.01038, 0.04031, -0.00755, 0.04114, -0.01467, 0.04031, -0.00755, 0.03879, -0.01038, 0.03395, -0.006001, 0.03466, -0.009371, 0.03395, -0.006001, 0.03879, -0.01038, 0.03395, -0.006001, 0.03466, -0.009371, 0.02856, -0.01041, 0.03116, -0.01224, 0.02856, -0.01041, 0.03466, -0.009371, 0.02856, -0.01041, 0.03116, -0.01224, 0.02729, -0.0182, 0.03033, -0.0173, 0.02729, -0.0182, 0.03116, -0.01224, 0.02729, -0.0182, 0.03033, -0.0173, 0.03089, -0.0248, 0.03268, -0.02159, 0.03089, -0.0248, 0.03033, -0.0173, 0.03725, -0.02635, 0.03089, -0.0248, 0.03681, -0.0226, 0.03681, -0.0226, 0.03089, -0.0248, 0.03268, -0.02159, 0.05119, -0.02421, 0.05275, -0.02777, 0.05242, -0.02348, 0.05366, -0.02631, 0.05242, -0.02348, 0.05275, -0.02777, 0.05242, -0.02348, 0.05024, -0.02282, 0.05119, -0.02421, 0.05119, -0.02421, 0.05024, -0.02282, 0.04887, -0.02659, 0.05024, -0.02282, 0.04839, -0.02471, 0.04887, -0.02659, 0.04839, -0.02471, 0.04796, -0.02805, 0.04887, -0.02659, 0.05042, -0.03014, 0.04887, -0.02659, 0.0492, -0.03087, 0.04796, -0.02805, 0.0492, -0.03087, 0.04887, -0.02659, 0.0492, -0.03087, 0.05138, -0.03154, 0.05042, -0.03014, 0.05042, -0.03014, 0.05138, -0.03154, 0.05275, -0.02777, 0.05138, -0.03154, 0.05322, -0.02965, 0.05275, -0.02777, 0.05322, -0.02965, 0.05366, -0.02631, 0.05275, -0.02777, 0.05275, -0.02777, 0.05119, -0.02421, 0.05081, -0.02718, 0.05119, -0.02421, 0.04887, -0.02659, 0.05081, -0.02718, 0.04887, -0.02659, 0.05042, -0.03014, 0.05081, -0.02718, 0.05042, -0.03014, 0.05275, -0.02777, 0.05081, -0.02718, 0.03796, -0.03056, 0.03725, -0.02635, 0.04556, -0.02434, 0.04264, -0.02194, 0.04556, -0.02434, 0.03725, -0.02635, 0.04734, -0.01337, 0.04556, -0.02434, 0.04391, -0.01415, 0.04391, -0.01415, 0.04556, -0.02434, 0.04264, -0.02194, 0.04227, -0.004073, 0.04734, -0.01337, 0.04031, -0.00755, 0.04031, -0.00755, 0.04734, -0.01337, 0.04391, -0.01415, 0.03331, -0.001891, 0.04227, -0.004073, 0.03395, -0.006001, 0.03395, -0.006001, 0.04227, -0.004073, 0.04031, -0.00755, 0.02572, -0.008105, 0.03331, -0.001891, 0.02856, -0.01041, 0.02856, -0.01041, 0.03331, -0.001891, 0.03395, -0.006001, 0.02572, -0.008105, 0.02856, -0.01041, 0.02393, -0.01907, 0.02729, -0.0182, 0.02393, -0.01907, 0.02856, -0.01041, 0.02393, -0.01907, 0.02729, -0.0182, 0.02901, -0.02837, 0.03089, -0.0248, 0.02901, -0.02837, 0.02729, -0.0182, 0.02901, -0.02837, 0.03089, -0.0248, 0.03796, -0.03056, 0.03725, -0.02635, 0.03796, -0.03056, 0.03089, -0.0248])
me_fe_crystalm1_lt3_gmdl.use_remesh_fix_poles = True
me_fe_crystalm1_lt3_gmdl.use_remesh_preserve_attributes = False
me_fe_crystalm1_lt3_gmdl.update()
me_0x24ff2092_gmdl = bpy.data.meshes.new('0x24FF2092.gmdl')
me_0x24ff2092_gmdl.from_pydata([(0.01244, -0.6095, -0.1255), (0.06299, -0.4267, -0.2253), (0.09834, -0.4256, -0.1472), (-0.01389, -0.4286, -0.2464), (-0.07377, -0.4297, -0.1877), (-0.07802, -0.4294, -0.103), (-0.03561, -0.4282, -0.03667), (0.02439, -0.4268, -0.02269), (0.07812, -0.4258, -0.06742), (0.1348, -0.2042, -0.286), (0.1929, -0.2026, -0.1255), (0.06299, -0.4267, -0.2253), (0.09834, -0.4256, -0.1472), (-0.0324, -0.207, -0.3287), (-0.01389, -0.4286, -0.2464), (-0.1569, -0.2085, -0.2102), (-0.07377, -0.4297, -0.1877), (-0.1491, -0.2076, -0.03347), (-0.07802, -0.4294, -0.103), (-0.06323, -0.2056, 0.09819), (-0.03561, -0.4282, -0.03667), (0.0387, -0.2039, 0.1245), (0.02439, -0.4268, -0.02269), (0.1373, -0.2028, 0.04102), (0.07812, -0.4258, -0.06742), (0.2077, -0.08258, -0.3811), (0.3017, -0.08063, -0.1123), (0.1348, -0.2042, -0.286), (0.1929, -0.2026, -0.1255), (-0.1102, -0.08555, -0.4515), (-0.0324, -0.207, -0.3287), (-0.3305, -0.08647, -0.2492), (-0.1569, -0.2085, -0.2102), (-0.279, -0.08471, 0.04466), (-0.1491, -0.2076, -0.03347), (-0.1183, -0.08239, 0.2672), (-0.06323, -0.2056, 0.09819), (0.03458, -0.08098, 0.3049), (0.0387, -0.2039, 0.1245), (0.1892, -0.08033, 0.168), (0.1373, -0.2028, 0.04102), (0.05226, 0.2005, -0.3105), (0.2096, 0.2023, 0.04545), (0.2805, 0.08801, -0.4001), (0.3781, 0.08952, -0.0916), (-0.1117, 0.08712, -0.49), (-0.2321, 0.2013, -0.05972), (-0.3839, 0.08787, -0.25), (-0.3118, 0.08949, 0.08918), (-0.03041, 0.203, 0.2499), (-0.1217, 0.0909, 0.3474), (0.04503, 0.0913, 0.3917), (0.2251, 0.09081, 0.2354), (2.678e-06, 0.2577, 5.563e-07), (0.3781, 0.08952, -0.0916), (0.3017, -0.08063, -0.1123), (0.2805, 0.08801, -0.4001), (0.2077, -0.08258, -0.3811), (-0.1117, 0.08712, -0.49), (-0.1102, -0.08555, -0.4515), (-0.3839, 0.08787, -0.25), (-0.3305, -0.08647, -0.2492), (-0.3118, 0.08949, 0.08918), (-0.279, -0.08471, 0.04466), (-0.1217, 0.0909, 0.3474), (-0.1183, -0.08239, 0.2672), (0.04503, 0.0913, 0.3917), (0.03458, -0.08098, 0.3049), (0.2251, 0.09081, 0.2354), (0.1892, -0.08033, 0.168)], [], [(0, 1, 2), (0, 3, 1), (0, 4, 3), (0, 5, 4), (0, 6, 5), (0, 7, 6), (0, 8, 7), (0, 2, 8), (9, 10, 11), (11, 10, 12), (13, 9, 14), (14, 9, 11), (13, 14, 15), (16, 15, 14), (15, 16, 17), (18, 17, 16), (17, 18, 19), (20, 19, 18), (21, 19, 22), (22, 19, 20), (23, 21, 24), (24, 21, 22), (10, 23, 12), (12, 23, 24), (25, 26, 27), (27, 26, 28), (29, 25, 30), (30, 25, 27), (29, 30, 31), (32, 31, 30), (31, 32, 33), (34, 33, 32), (33, 34, 35), (36, 35, 34), (35, 36, 37), (38, 37, 36), (37, 38, 39), (40, 39, 38), (26, 39, 28), (28, 39, 40), (41, 42, 43), (44, 43, 42), (43, 45, 41), (41, 45, 46), (45, 47, 46), (47, 48, 46), (49, 46, 50), (48, 50, 46), (50, 51, 49), (49, 51, 42), (51, 52, 42), (52, 44, 42), (42, 41, 53), (41, 46, 53), (46, 49, 53), (49, 42, 53), (54, 55, 56), (57, 56, 55), (58, 56, 59), (59, 56, 57), (60, 58, 61), (61, 58, 59), (62, 60, 63), (63, 60, 61), (64, 62, 65), (65, 62, 63), (64, 65, 66), (67, 66, 65), (66, 67, 68), (69, 68, 67), (68, 69, 54), (55, 54, 69)])
me_0x24ff2092_gmdl.polygons.foreach_set('use_smooth', [True] * 72)
_uv = me_0x24ff2092_gmdl.uv_layers.new(name='UVMap')
_uv.uv.foreach_set('vector', [0.01312, -0.0157, 0.01539, -0.01755, 0.01365, -0.01898, 0.01312, -0.0157, 0.01579, -0.01504, 0.01539, -0.01755, 0.01312, -0.0157, 0.01463, -0.01292, 0.01579, -0.01504, 0.01312, -0.0157, 0.01265, -0.01242, 0.01463, -0.01292, 0.01312, -0.0157, 0.011, -0.01384, 0.01265, -0.01242, 0.01312, -0.0157, 0.01059, -0.01635, 0.011, -0.01384, 0.01312, -0.0157, 0.01174, -0.01848, 0.01059, -0.01635, 0.01312, -0.0157, 0.01365, -0.01898, 0.01174, -0.01848, 0.018, -0.01954, 0.01452, -0.02239, 0.01539, -0.01755, 0.01539, -0.01755, 0.01452, -0.02239, 0.01365, -0.01898, 0.01882, -0.01451, 0.018, -0.01954, 0.01579, -0.01504, 0.01579, -0.01504, 0.018, -0.01954, 0.01539, -0.01755, 0.01882, -0.01451, 0.01579, -0.01504, 0.01649, -0.01025, 0.01463, -0.01292, 0.01649, -0.01025, 0.01579, -0.01504, 0.01649, -0.01025, 0.01463, -0.01292, 0.01238, -0.009246, 0.01265, -0.01242, 0.01238, -0.009246, 0.01463, -0.01292, 0.01238, -0.009246, 0.01265, -0.01242, 0.008903, -0.01209, 0.011, -0.01384, 0.008903, -0.01209, 0.01265, -0.01242, 0.008086, -0.01712, 0.008903, -0.01209, 0.01059, -0.01635, 0.01059, -0.01635, 0.008903, -0.01209, 0.011, -0.01384, 0.01041, -0.02139, 0.008086, -0.01712, 0.01174, -0.01848, 0.01174, -0.01848, 0.008086, -0.01712, 0.01059, -0.01635, 0.01452, -0.02239, 0.01041, -0.02139, 0.01365, -0.01898, 0.01365, -0.01898, 0.01041, -0.02139, 0.01174, -0.01848, 0.02031, -0.02173, 0.01496, -0.02611, 0.018, -0.01954, 0.018, -0.01954, 0.01496, -0.02611, 0.01452, -0.02239, 0.02157, -0.01399, 0.02031, -0.02173, 0.01882, -0.01451, 0.01882, -0.01451, 0.02031, -0.02173, 0.018, -0.01954, 0.02157, -0.01399, 0.01882, -0.01451, 0.01799, -0.007437, 0.01649, -0.01025, 0.01799, -0.007437, 0.01882, -0.01451, 0.01799, -0.007437, 0.01649, -0.01025, 0.01168, -0.005898, 0.01238, -0.009246, 0.01168, -0.005898, 0.01649, -0.01025, 0.01168, -0.005898, 0.01238, -0.009246, 0.006322, -0.01028, 0.008903, -0.01209, 0.006322, -0.01028, 0.01238, -0.009246, 0.006322, -0.01028, 0.008903, -0.01209, 0.005065, -0.01801, 0.008086, -0.01712, 0.005065, -0.01801, 0.008903, -0.01209, 0.005065, -0.01801, 0.008086, -0.01712, 0.008643, -0.02457, 0.01041, -0.02139, 0.008643, -0.02457, 0.008086, -0.01712, 0.01496, -0.02611, 0.008643, -0.02457, 0.01452, -0.02239, 0.01452, -0.02239, 0.008643, -0.02457, 0.01041, -0.02139, 0.02881, -0.02399, 0.03035, -0.02752, 0.03003, -0.02326, 0.03125, -0.02607, 0.03003, -0.02326, 0.03035, -0.02752, 0.03003, -0.02326, 0.02786, -0.0226, 0.02881, -0.02399, 0.02881, -0.02399, 0.02786, -0.0226, 0.0265, -0.02635, 0.02786, -0.0226, 0.02603, -0.02448, 0.0265, -0.02635, 0.02603, -0.02448, 0.0256, -0.02779, 0.0265, -0.02635, 0.02804, -0.02988, 0.0265, -0.02635, 0.02682, -0.0306, 0.0256, -0.02779, 0.02682, -0.0306, 0.0265, -0.02635, 0.02682, -0.0306, 0.02899, -0.03126, 0.02804, -0.02988, 0.02804, -0.02988, 0.02899, -0.03126, 0.03035, -0.02752, 0.02899, -0.03126, 0.03082, -0.02939, 0.03035, -0.02752, 0.03082, -0.02939, 0.03125, -0.02607, 0.03035, -0.02752, 0.03035, -0.02752, 0.02881, -0.02399, 0.02842, -0.02693, 0.02881, -0.02399, 0.0265, -0.02635, 0.02842, -0.02693, 0.0265, -0.02635, 0.02804, -0.02988, 0.02842, -0.02693, 0.02804, -0.02988, 0.03035, -0.02752, 0.02842, -0.02693, 0.01567, -0.03029, 0.01496, -0.02611, 0.02321, -0.02412, 0.02031, -0.02173, 0.02321, -0.02412, 0.01496, -0.02611, 0.02498, -0.01322, 0.02321, -0.02412, 0.02157, -0.01399, 0.02157, -0.01399, 0.02321, -0.02412, 0.02031, -0.02173, 0.01994, -0.003983, 0.02498, -0.01322, 0.01799, -0.007437, 0.01799, -0.007437, 0.02498, -0.01322, 0.02157, -0.01399, 0.01104, -0.001816, 0.01994, -0.003983, 0.01168, -0.005898, 0.01168, -0.005898, 0.01994, -0.003983, 0.01799, -0.007437, 0.003499, -0.007988, 0.01104, -0.001816, 0.006322, -0.01028, 0.006322, -0.01028, 0.01104, -0.001816, 0.01168, -0.005898, 0.003499, -0.007988, 0.006322, -0.01028, 0.001729, -0.01888, 0.005065, -0.01801, 0.001729, -0.01888, 0.006322, -0.01028, 0.001729, -0.01888, 0.005065, -0.01801, 0.006769, -0.02812, 0.008643, -0.02457, 0.006769, -0.02812, 0.005065, -0.01801, 0.006769, -0.02812, 0.008643, -0.02457, 0.01567, -0.03029, 0.01496, -0.02611, 0.01567, -0.03029, 0.008643, -0.02457])
me_0x24ff2092_gmdl.use_remesh_fix_poles = True
me_0x24ff2092_gmdl.use_remesh_preserve_attributes = False
me_0x24ff2092_gmdl.update()

# ---- objects
ob_0_798516_u_50_f_40_l_53_0466 = bpy.data.objects.new('0,798516 U 50 F 40 L 53,0466', me_0x0770df8c_gmdl)
ob_0_798516_u0_f_81_5294_l_53_0466 = bpy.data.objects.new('0,798516 U0 F 81,5294 L 53,0466', me_fe_crystalm1_lt3_gmdl_002)
ob_1_077880_u1_f_26_4205_l_53_5919 = bpy.data.objects.new('1,077880 U1 F 26,4205 L 53,5919', me_fe_volcanom1_mp_gmdl)
ob_1_161834_u0_f_70_7956_l_53_0466 = bpy.data.objects.new('1,161834 U0 F 70,7956 L 53,0466', me_fe_crystalm1_lt3_gmdl_001)
ob_fe_crystalm1_lt3_gmdl = bpy.data.objects.new('FE_crystalM1_Lt3.gmdl', me_fe_crystalm1_lt3_gmdl)
ob_fe_crystalm1_lt3_new_gmdl = bpy.data.objects.new('FE_crystalM1_Lt3_new.gmdl', me_0x24ff2092_gmdl)

# ---- transforms, parenting, visibility, modifiers, constraints
ob_0_798516_u_50_f_40_l_53_0466.location = (0.0, 0.0, 0.0)
ob_0_798516_u0_f_81_5294_l_53_0466.location = (0.0, 0.0, 0.0)
_vg = ob_0_798516_u0_f_81_5294_l_53_0466.vertex_groups.new(name='bone-0')
_vg = ob_0_798516_u0_f_81_5294_l_53_0466.vertex_groups.new(name='bone-1')
_vg = ob_0_798516_u0_f_81_5294_l_53_0466.vertex_groups.new(name='bone-2')
_vg = ob_0_798516_u0_f_81_5294_l_53_0466.vertex_groups.new(name='bone-3')
_vg = ob_0_798516_u0_f_81_5294_l_53_0466.vertex_groups.new(name='bone-4')
_vg = ob_0_798516_u0_f_81_5294_l_53_0466.vertex_groups.new(name='bone-5')
_vg = ob_0_798516_u0_f_81_5294_l_53_0466.vertex_groups.new(name='bone-6')
_vg = ob_0_798516_u0_f_81_5294_l_53_0466.vertex_groups.new(name='bone-7')
_vg = ob_0_798516_u0_f_81_5294_l_53_0466.vertex_groups.new(name='bone-8')
_vg = ob_0_798516_u0_f_81_5294_l_53_0466.vertex_groups.new(name='bone-9')
_vg = ob_0_798516_u0_f_81_5294_l_53_0466.vertex_groups.new(name='bone-10')
_vg = ob_0_798516_u0_f_81_5294_l_53_0466.vertex_groups.new(name='bone-11')
_vg = ob_0_798516_u0_f_81_5294_l_53_0466.vertex_groups.new(name='bone-12')
_vg = ob_0_798516_u0_f_81_5294_l_53_0466.vertex_groups.new(name='bone-13')
_vg = ob_0_798516_u0_f_81_5294_l_53_0466.vertex_groups.new(name='bone-14')
_vg = ob_0_798516_u0_f_81_5294_l_53_0466.vertex_groups.new(name='bone-15')
_vg = ob_0_798516_u0_f_81_5294_l_53_0466.vertex_groups.new(name='bone-16')
_vg = ob_0_798516_u0_f_81_5294_l_53_0466.vertex_groups.new(name='bone-17')
_vg = ob_0_798516_u0_f_81_5294_l_53_0466.vertex_groups.new(name='bone-18')
_vg = ob_0_798516_u0_f_81_5294_l_53_0466.vertex_groups.new(name='bone-19')
_vg = ob_0_798516_u0_f_81_5294_l_53_0466.vertex_groups.new(name='bone-20')
_vg = ob_0_798516_u0_f_81_5294_l_53_0466.vertex_groups.new(name='bone-21')
_vg = ob_0_798516_u0_f_81_5294_l_53_0466.vertex_groups.new(name='bone-22')
_vg = ob_0_798516_u0_f_81_5294_l_53_0466.vertex_groups.new(name='bone-23')
_vg = ob_0_798516_u0_f_81_5294_l_53_0466.vertex_groups.new(name='bone-24')
_vg = ob_0_798516_u0_f_81_5294_l_53_0466.vertex_groups.new(name='bone-25')
ob_1_077880_u1_f_26_4205_l_53_5919.location = (0.0, 0.0, 0.0)
_vg = ob_1_077880_u1_f_26_4205_l_53_5919.vertex_groups.new(name='bone-0')
_vg = ob_1_077880_u1_f_26_4205_l_53_5919.vertex_groups.new(name='bone-1')
_vg = ob_1_077880_u1_f_26_4205_l_53_5919.vertex_groups.new(name='bone-2')
_vg = ob_1_077880_u1_f_26_4205_l_53_5919.vertex_groups.new(name='bone-3')
_vg = ob_1_077880_u1_f_26_4205_l_53_5919.vertex_groups.new(name='bone-4')
_vg = ob_1_077880_u1_f_26_4205_l_53_5919.vertex_groups.new(name='bone-5')
_vg = ob_1_077880_u1_f_26_4205_l_53_5919.vertex_groups.new(name='bone-6')
_vg = ob_1_077880_u1_f_26_4205_l_53_5919.vertex_groups.new(name='bone-7')
_vg = ob_1_077880_u1_f_26_4205_l_53_5919.vertex_groups.new(name='bone-8')
_vg = ob_1_077880_u1_f_26_4205_l_53_5919.vertex_groups.new(name='bone-9')
_vg = ob_1_077880_u1_f_26_4205_l_53_5919.vertex_groups.new(name='bone-10')
_vg = ob_1_077880_u1_f_26_4205_l_53_5919.vertex_groups.new(name='bone-11')
_vg = ob_1_077880_u1_f_26_4205_l_53_5919.vertex_groups.new(name='bone-12')
_vg = ob_1_077880_u1_f_26_4205_l_53_5919.vertex_groups.new(name='bone-13')
_vg = ob_1_077880_u1_f_26_4205_l_53_5919.vertex_groups.new(name='bone-14')
_vg = ob_1_077880_u1_f_26_4205_l_53_5919.vertex_groups.new(name='bone-15')
_vg = ob_1_077880_u1_f_26_4205_l_53_5919.vertex_groups.new(name='bone-16')
_vg = ob_1_077880_u1_f_26_4205_l_53_5919.vertex_groups.new(name='bone-17')
_vg = ob_1_077880_u1_f_26_4205_l_53_5919.vertex_groups.new(name='bone-18')
_vg = ob_1_077880_u1_f_26_4205_l_53_5919.vertex_groups.new(name='bone-19')
_vg = ob_1_077880_u1_f_26_4205_l_53_5919.vertex_groups.new(name='bone-20')
_vg = ob_1_077880_u1_f_26_4205_l_53_5919.vertex_groups.new(name='bone-21')
ob_1_161834_u0_f_70_7956_l_53_0466.location = (0.0, 0.0, 0.0)
_vg = ob_1_161834_u0_f_70_7956_l_53_0466.vertex_groups.new(name='bone-0')
_vg = ob_1_161834_u0_f_70_7956_l_53_0466.vertex_groups.new(name='bone-1')
_vg = ob_1_161834_u0_f_70_7956_l_53_0466.vertex_groups.new(name='bone-2')
_vg = ob_1_161834_u0_f_70_7956_l_53_0466.vertex_groups.new(name='bone-3')
_vg = ob_1_161834_u0_f_70_7956_l_53_0466.vertex_groups.new(name='bone-4')
_vg = ob_1_161834_u0_f_70_7956_l_53_0466.vertex_groups.new(name='bone-5')
_vg = ob_1_161834_u0_f_70_7956_l_53_0466.vertex_groups.new(name='bone-6')
_vg = ob_1_161834_u0_f_70_7956_l_53_0466.vertex_groups.new(name='bone-7')
_vg = ob_1_161834_u0_f_70_7956_l_53_0466.vertex_groups.new(name='bone-8')
_vg = ob_1_161834_u0_f_70_7956_l_53_0466.vertex_groups.new(name='bone-9')
_vg = ob_1_161834_u0_f_70_7956_l_53_0466.vertex_groups.new(name='bone-10')
_vg = ob_1_161834_u0_f_70_7956_l_53_0466.vertex_groups.new(name='bone-11')
_vg = ob_1_161834_u0_f_70_7956_l_53_0466.vertex_groups.new(name='bone-12')
_vg = ob_1_161834_u0_f_70_7956_l_53_0466.vertex_groups.new(name='bone-13')
_vg = ob_1_161834_u0_f_70_7956_l_53_0466.vertex_groups.new(name='bone-14')
_vg = ob_1_161834_u0_f_70_7956_l_53_0466.vertex_groups.new(name='bone-15')
_vg = ob_1_161834_u0_f_70_7956_l_53_0466.vertex_groups.new(name='bone-16')
_vg = ob_1_161834_u0_f_70_7956_l_53_0466.vertex_groups.new(name='bone-17')
_vg = ob_1_161834_u0_f_70_7956_l_53_0466.vertex_groups.new(name='bone-18')
_vg = ob_1_161834_u0_f_70_7956_l_53_0466.vertex_groups.new(name='bone-19')
_vg = ob_1_161834_u0_f_70_7956_l_53_0466.vertex_groups.new(name='bone-20')
_vg = ob_1_161834_u0_f_70_7956_l_53_0466.vertex_groups.new(name='bone-21')
_vg = ob_1_161834_u0_f_70_7956_l_53_0466.vertex_groups.new(name='bone-22')
_vg = ob_1_161834_u0_f_70_7956_l_53_0466.vertex_groups.new(name='bone-23')
_vg = ob_1_161834_u0_f_70_7956_l_53_0466.vertex_groups.new(name='bone-24')
_vg = ob_1_161834_u0_f_70_7956_l_53_0466.vertex_groups.new(name='bone-25')
ob_fe_crystalm1_lt3_gmdl.location = (8.833e-05, 5.815e-10, -0.004328)
ob_fe_crystalm1_lt3_gmdl.scale = (0.8471, 0.8471, 0.8471)
_vg = ob_fe_crystalm1_lt3_gmdl.vertex_groups.new(name='bone-0')
_vg = ob_fe_crystalm1_lt3_gmdl.vertex_groups.new(name='bone-1')
_vg = ob_fe_crystalm1_lt3_gmdl.vertex_groups.new(name='bone-2')
_vg = ob_fe_crystalm1_lt3_gmdl.vertex_groups.new(name='bone-3')
_vg = ob_fe_crystalm1_lt3_gmdl.vertex_groups.new(name='bone-4')
_vg = ob_fe_crystalm1_lt3_gmdl.vertex_groups.new(name='bone-5')
_vg = ob_fe_crystalm1_lt3_gmdl.vertex_groups.new(name='bone-6')
_vg = ob_fe_crystalm1_lt3_gmdl.vertex_groups.new(name='bone-7')
_vg = ob_fe_crystalm1_lt3_gmdl.vertex_groups.new(name='bone-8')
_vg = ob_fe_crystalm1_lt3_gmdl.vertex_groups.new(name='bone-9')
_vg = ob_fe_crystalm1_lt3_gmdl.vertex_groups.new(name='bone-10')
_vg = ob_fe_crystalm1_lt3_gmdl.vertex_groups.new(name='bone-11')
_vg = ob_fe_crystalm1_lt3_gmdl.vertex_groups.new(name='bone-12')
_vg = ob_fe_crystalm1_lt3_gmdl.vertex_groups.new(name='bone-13')
_vg = ob_fe_crystalm1_lt3_gmdl.vertex_groups.new(name='bone-14')
_vg = ob_fe_crystalm1_lt3_gmdl.vertex_groups.new(name='bone-15')
_vg = ob_fe_crystalm1_lt3_gmdl.vertex_groups.new(name='bone-16')
_vg = ob_fe_crystalm1_lt3_gmdl.vertex_groups.new(name='bone-17')
_vg = ob_fe_crystalm1_lt3_gmdl.vertex_groups.new(name='bone-18')
_vg = ob_fe_crystalm1_lt3_gmdl.vertex_groups.new(name='bone-19')
_vg = ob_fe_crystalm1_lt3_gmdl.vertex_groups.new(name='bone-20')
_vg = ob_fe_crystalm1_lt3_gmdl.vertex_groups.new(name='bone-21')
_vg = ob_fe_crystalm1_lt3_gmdl.vertex_groups.new(name='bone-22')
_vg = ob_fe_crystalm1_lt3_gmdl.vertex_groups.new(name='bone-23')
_vg = ob_fe_crystalm1_lt3_gmdl.vertex_groups.new(name='bone-24')
_vg = ob_fe_crystalm1_lt3_gmdl.vertex_groups.new(name='bone-25')
ob_fe_crystalm1_lt3_new_gmdl.location = (8.833e-05, 5.815e-10, -0.004328)
ob_fe_crystalm1_lt3_new_gmdl.scale = (0.8471, 0.8471, 0.8471)
_vg = ob_fe_crystalm1_lt3_new_gmdl.vertex_groups.new(name='bone-0')
_vg = ob_fe_crystalm1_lt3_new_gmdl.vertex_groups.new(name='bone-1')
_vg = ob_fe_crystalm1_lt3_new_gmdl.vertex_groups.new(name='bone-2')
_vg = ob_fe_crystalm1_lt3_new_gmdl.vertex_groups.new(name='bone-3')
_vg = ob_fe_crystalm1_lt3_new_gmdl.vertex_groups.new(name='bone-4')
_vg = ob_fe_crystalm1_lt3_new_gmdl.vertex_groups.new(name='bone-5')
_vg = ob_fe_crystalm1_lt3_new_gmdl.vertex_groups.new(name='bone-6')
_vg = ob_fe_crystalm1_lt3_new_gmdl.vertex_groups.new(name='bone-7')
_vg = ob_fe_crystalm1_lt3_new_gmdl.vertex_groups.new(name='bone-8')
_vg = ob_fe_crystalm1_lt3_new_gmdl.vertex_groups.new(name='bone-9')
_vg = ob_fe_crystalm1_lt3_new_gmdl.vertex_groups.new(name='bone-10')
_vg = ob_fe_crystalm1_lt3_new_gmdl.vertex_groups.new(name='bone-11')
_vg = ob_fe_crystalm1_lt3_new_gmdl.vertex_groups.new(name='bone-12')
_vg = ob_fe_crystalm1_lt3_new_gmdl.vertex_groups.new(name='bone-13')
_vg = ob_fe_crystalm1_lt3_new_gmdl.vertex_groups.new(name='bone-14')
_vg = ob_fe_crystalm1_lt3_new_gmdl.vertex_groups.new(name='bone-15')
_vg = ob_fe_crystalm1_lt3_new_gmdl.vertex_groups.new(name='bone-16')
_vg = ob_fe_crystalm1_lt3_new_gmdl.vertex_groups.new(name='bone-17')
_vg = ob_fe_crystalm1_lt3_new_gmdl.vertex_groups.new(name='bone-18')
_vg = ob_fe_crystalm1_lt3_new_gmdl.vertex_groups.new(name='bone-19')
_vg = ob_fe_crystalm1_lt3_new_gmdl.vertex_groups.new(name='bone-20')
_vg = ob_fe_crystalm1_lt3_new_gmdl.vertex_groups.new(name='bone-21')
_vg = ob_fe_crystalm1_lt3_new_gmdl.vertex_groups.new(name='bone-22')
_vg = ob_fe_crystalm1_lt3_new_gmdl.vertex_groups.new(name='bone-23')
_vg = ob_fe_crystalm1_lt3_new_gmdl.vertex_groups.new(name='bone-24')
_vg = ob_fe_crystalm1_lt3_new_gmdl.vertex_groups.new(name='bone-25')

# ---- collection membership
scene.collection.objects.link(ob_0_798516_u_50_f_40_l_53_0466)
scene.collection.objects.link(ob_0_798516_u0_f_81_5294_l_53_0466)
scene.collection.objects.link(ob_1_077880_u1_f_26_4205_l_53_5919)
scene.collection.objects.link(ob_1_161834_u0_f_70_7956_l_53_0466)
scene.collection.objects.link(ob_fe_crystalm1_lt3_gmdl)
scene.collection.objects.link(ob_fe_crystalm1_lt3_new_gmdl)

# ---- scene / render settings (as saved in the file)
scene.frame_start = 1; scene.frame_end = 250; scene.frame_set(22)
scene.render.engine = 'BLENDER_EEVEE_NEXT'
scene.cycles.sampling_pattern = 'TABULATED_SOBOL'
scene.cycles.use_light_tree = False
scene.view_settings.view_transform = 'Filmic'
bpy.context.view_layer.update()

# ---- added for rendering (the .blend has no active camera and no usable light): camera, sun
cam_auto = bpy.data.cameras.new('AutoCamera')
cam_auto.lens = 50.0
cam_auto.sensor_width = 36.0
cam_auto.clip_end = 1000.0
ob_auto_camera = bpy.data.objects.new('AutoCamera', cam_auto)
scene.collection.objects.link(ob_auto_camera)
ob_auto_camera.location = (1.39289, -1.96421, 1.14296)
ob_auto_camera.rotation_euler = (1.09748, -7.21219e-08, 0.694738)
scene.camera = ob_auto_camera
light_auto_sun = bpy.data.lights.new('AutoSun', 'SUN')
light_auto_sun.energy = 3.0
light_auto_sun.angle = 0.0523599
ob_auto_sun = bpy.data.objects.new('AutoSun', light_auto_sun)
scene.collection.objects.link(ob_auto_sun)
ob_auto_sun.rotation_euler = (0.872665, 0.174533, 0.523599)
bpy.context.view_layer.update()
